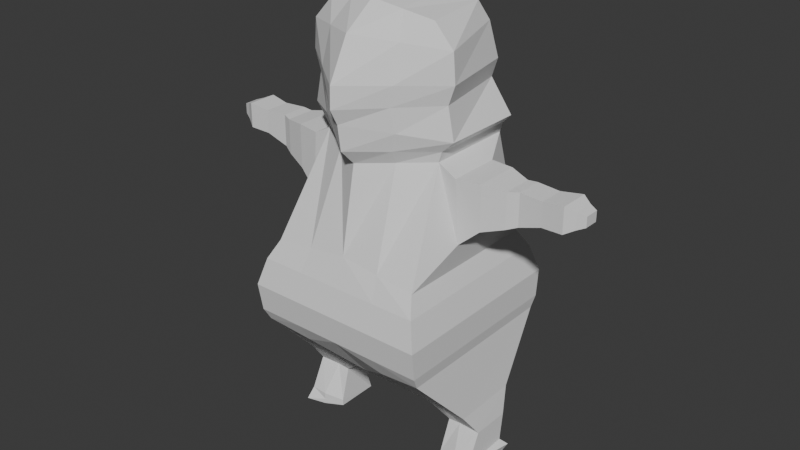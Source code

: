 # Source: CosmicFrog.blend  (saved by Blender 4.1.24; exported with 4.5.12 LTS)
import bpy
from mathutils import Matrix  # noqa: F401  (used for matrix-valued properties, if any)

bpy.ops.wm.read_factory_settings(use_empty=True)
scene = bpy.context.scene
scene.name = 'Scene'

# ---- collections
col_collection = bpy.data.collections.new('Collection'); scene.collection.children.link(col_collection)

# ---- world
world_world = bpy.data.worlds.new('World'); scene.world = world_world
world_world.use_nodes = True; world_world.node_tree.nodes.clear()
_N = world_world.node_tree.nodes; _L = world_world.node_tree.links
n0 = _N.new('ShaderNodeOutputWorld'); n0.name = 'World Output'; n0.location = (300, 300)
n1 = _N.new('ShaderNodeBackground'); n1.name = 'Background'; n1.location = (10, 300)
n1.inputs[0].default_value = (0.05088, 0.05088, 0.05088, 1.0)
_L.new(n1.outputs[0], n0.inputs[0])
n0.is_active_output = True
world_world.color = (0.05088, 0.05088, 0.05088)
world_world.use_sun_shadow = False
world_world.sun_shadow_jitter_overblur = 0.0

# ---- meshes
me_cube_001 = bpy.data.meshes.new('Cube.001')
me_cube_001.from_pydata([(0.0, 0.8299, 1.709), (0.0, -1.005, 1.709), (0.89, -1.005, 1.709), (0.89, 0.8299, 1.709), (0.8572, -0.8993, 1.316), (0.7422, -0.8332, 2.14), (0.8572, 0.7814, 1.317), (0.7422, 0.6428, 2.14), (0.0, 0.5434, 0.9503), (0.0, 0.6328, 2.23), (0.0, -0.5761, 0.9503), (0.0, -0.8325, 2.23), (0.0, -0.936, 1.97), (0.8182, -0.936, 1.97), (0.0, 0.7519, 1.97), (0.8182, 0.7519, 1.97), (0.88, 0.8183, 1.436), (0.88, -0.9633, 1.436), (0.0, -0.9633, 1.436), (0.0, 0.8183, 1.436), (0.595, -0.3145, 3.083), (0.595, 0.5316, 3.083), (0.0, 0.5228, 3.081), (0.0, -0.6772, 3.03), (1.871, -0.1197, 2.833), (1.871, 0.02087, 2.833), (1.871, -0.1197, 2.93), (1.871, 0.02087, 2.93), (1.198, -0.2192, 2.632), (1.198, -0.2192, 2.969), (1.198, 0.07453, 2.632), (1.198, 0.07453, 2.969), (1.799, -0.1505, 2.8), (1.799, 0.04284, 2.8), (1.799, 0.04284, 2.956), (1.799, -0.1505, 2.956), (1.713, -0.2006, 2.994), (1.713, -0.2006, 2.754), (1.713, 0.08772, 2.754), (1.713, 0.08772, 2.994), (1.512, -0.1855, 2.969), (1.512, -0.1855, 2.743), (1.512, 0.06143, 2.743), (1.512, 0.06143, 2.969), (1.294, -0.178, 2.977), (1.294, -0.178, 2.669), (1.294, 0.07635, 2.669), (1.294, 0.07635, 2.977), (0.7703, -0.3184, 2.988), (0.8087, -0.3184, 2.403), (0.8087, 0.1817, 2.403), (0.7703, 0.1817, 2.988), (0.9944, -0.2795, 2.567), (0.9944, 0.1516, 2.567), (0.9944, 0.1516, 2.994), (0.9944, -0.2795, 2.994), (0.0, 0.5175, 3.181), (0.6233, 0.5316, 3.18), (0.6233, -0.3145, 3.18), (0.0, -0.8236, 3.18), (0.0, 0.03193, 4.42), (0.5003, 0.2861, 4.271), (0.5345, -0.3145, 4.242), (0.0, -0.4246, 4.352), (0.7423, -0.3145, 3.765), (0.0, -0.9297, 3.765), (0.0, 0.6691, 3.788), (0.6022, 0.45, 3.765), (0.7217, -0.3145, 4.036), (0.0, 0.533, 4.115), (0.0, -0.7314, 4.136), (0.5542, 0.3794, 4.094), (0.0, -0.9352, 3.566), (0.5399, 0.4587, 3.588), (0.6801, -0.3145, 3.588), (0.0, 0.6643, 3.586), (0.0, -0.8579, 3.419), (0.7408, 0.4755, 3.289), (0.7408, -0.3145, 3.289), (0.0, 0.61, 3.289), (0.445, 0.8299, 1.709), (0.445, -1.005, 1.709), (0.3711, 0.6378, 2.185), (0.4286, -0.8444, 1.239), (0.4286, 0.7485, 1.24), (0.3711, -0.8329, 2.185), (0.4091, -0.936, 1.97), (0.4091, 0.7519, 1.97), (0.44, -0.9633, 1.436), (0.44, 0.8183, 1.436), (0.2975, 0.5272, 3.082), (0.2975, -0.4958, 3.056), (0.3117, 0.5245, 3.181), (0.3117, -0.5691, 3.18), (0.2502, 0.159, 4.346), (0.2673, -0.3696, 4.297), (0.3011, 0.567, 3.777), (0.3712, -0.6221, 3.765), (0.2771, 0.4562, 4.104), (0.3608, -0.523, 4.086), (0.34, -0.6248, 3.577), (0.27, 0.5678, 3.587), (0.3704, 0.565, 3.289), (0.3704, -0.5862, 3.354), (0.8042, 0.2216, 0.2006), (0.8041, -0.289, 0.1657), (0.6128, -0.234, 0.141), (0.6586, 0.1887, 0.1959), (0.9633, 0.2078, 0.1848), (0.9632, -0.2783, 0.17), (0.8069, 0.2216, 0.06894), (0.8069, -0.289, 0.04667), (0.6122, -0.234, 0.08086), (0.6122, 0.1887, 0.08086), (0.9918, 0.2311, 0.06168), (0.9916, -0.3439, 0.05399), (0.9183, 0.3399, 0.7029), (0.6163, -0.2557, 0.6627), (0.437, 0.2742, 0.6223), (0.9182, -0.3107, 0.6876), (0.6164, 0.3071, 0.6775), (0.437, -0.2008, 0.6081), (0.9615, 0.2478, 0.4524), (0.7493, 0.2561, 0.4539), (0.6274, -0.1305, 0.4534), (0.7492, -0.1307, 0.4627), (0.6274, 0.2232, 0.4097), (0.9614, -0.1362, 0.4565), (1.028, 0.2545, 0.1336), (0.8056, 0.2216, 0.1348), (0.6377, 0.1887, 0.131)], [(124, 126)], [(87, 82, 7, 15), (15, 7, 5, 13), (89, 80, 3, 16), (16, 3, 2, 17), (82, 9, 22, 90), (86, 85, 11, 12), (88, 81, 1, 18), (81, 86, 12, 1), (3, 15, 13, 2), (80, 87, 15, 3), (83, 88, 18, 10), (6, 16, 17, 4), (84, 89, 16, 6), (20, 21, 57, 58), (35, 32, 24, 26), (85, 5, 20, 91), (24, 25, 27, 26), (32, 33, 25, 24), (33, 34, 27, 25), (34, 35, 26, 27), (54, 55, 29, 31), (53, 54, 31, 30), (52, 53, 30, 28), (55, 52, 28, 29), (39, 36, 35, 34), (38, 39, 34, 33), (37, 38, 33, 32), (36, 37, 32, 35), (40, 41, 37, 36), (41, 42, 38, 37), (42, 43, 39, 38), (43, 40, 36, 39), (47, 44, 40, 43), (46, 47, 43, 42), (45, 46, 42, 41), (44, 45, 41, 40), (29, 28, 45, 44), (28, 30, 46, 45), (30, 31, 47, 46), (31, 29, 44, 47), (20, 5, 49, 48), (5, 7, 50, 49), (7, 21, 51, 50), (21, 20, 48, 51), (48, 49, 52, 55), (49, 50, 53, 52), (50, 51, 54, 53), (51, 48, 55, 54), (99, 68, 62, 95), (91, 20, 58, 93), (90, 22, 56, 92), (94, 60, 63, 95), (98, 69, 60, 94), (68, 71, 61, 62), (74, 73, 67, 64), (101, 75, 66, 96), (100, 74, 64, 97), (64, 67, 71, 68), (96, 66, 69, 98), (97, 64, 68, 99), (103, 78, 74, 100), (102, 79, 75, 101), (78, 77, 73, 74), (58, 57, 77, 78), (92, 56, 79, 102), (93, 58, 78, 103), (59, 93, 103, 76), (57, 92, 102, 77), (77, 102, 101, 73), (76, 103, 100, 72), (65, 97, 99, 70), (67, 96, 98, 71), (72, 100, 97, 65), (73, 101, 96, 67), (71, 98, 94, 61), (61, 94, 95, 62), (21, 90, 92, 57), (23, 91, 93, 59), (70, 99, 95, 63), (11, 85, 91, 23), (8, 19, 89, 84), (4, 17, 88, 83), (0, 14, 87, 80), (2, 13, 86, 81), (17, 2, 81, 88), (13, 5, 85, 86), (7, 82, 90, 21), (19, 0, 80, 89), (14, 9, 82, 87), (125, 124, 106, 105), (127, 125, 105, 109), (126, 123, 104, 107), (123, 122, 108, 104), (122, 127, 109, 108), (129, 128, 114, 110), (111, 112, 115), (106, 109, 115, 112), (108, 109, 115, 114, 128), (105, 106, 112, 111), (109, 105, 111, 115), (130, 129, 110, 113), (6, 4, 119, 116), (84, 6, 116, 120), (8, 84, 120, 118), (4, 83, 117, 119), (83, 10, 121, 117), (116, 119, 127, 122), (120, 116, 122, 123), (118, 120, 123, 126), (119, 117, 125, 127), (117, 121, 124, 125), (112, 115, 114, 113), (118, 126, 107, 130, 113, 112, 106, 124, 121, 10, 8), (107, 104, 129, 130), (104, 108, 128, 129)])
_uv = me_cube_001.uv_layers.new(name='UVMap')
_uv.uv.foreach_set('vector', [0.5625, 0.4375, 0.625, 0.4375, 0.625, 0.5, 0.5625, 0.5, 0.5625, 0.5, 0.625, 0.5, 0.625, 0.75, 0.5625, 0.75, 0.4375, 0.4375, 0.5, 0.4375, 0.5, 0.5, 0.4375, 0.5, 0.4375, 0.5, 0.5, 0.5, 0.5, 0.75, 0.4375, 0.75, 0.625, 0.4375, 0.625, 0.375, 0.625, 0.375, 0.625, 0.4375, 0.5625, 0.8125, 0.625, 0.8125, 0.625, 0.875, 0.5625, 0.875, 0.4375, 0.8125, 0.5, 0.8125, 0.5, 0.875, 0.4375, 0.875, 0.5, 0.8125, 0.5625, 0.8125, 0.5625, 0.875, 0.5, 0.875, 0.5, 0.5, 0.5625, 0.5, 0.5625, 0.75, 0.5, 0.75, 0.5, 0.4375, 0.5625, 0.4375, 0.5625, 0.5, 0.5, 0.5, 0.375, 0.8125, 0.4375, 0.8125, 0.4375, 0.875, 0.375, 0.875, 0.375, 0.5, 0.4375, 0.5, 0.4375, 0.75, 0.375, 0.75, 0.375, 0.4375, 0.4375, 0.4375, 0.4375, 0.5, 0.375, 0.5, 0.625, 0.75, 0.625, 0.5, 0.625, 0.5, 0.625, 0.75, 0.625, 0.75, 0.625, 0.75, 0.625, 0.75, 0.625, 0.75, 0.625, 0.8125, 0.625, 0.75, 0.625, 0.75, 0.625, 0.8125, 0.625, 0.75, 0.625, 0.5, 0.625, 0.5, 0.625, 0.75, 0.625, 0.75, 0.625, 0.5, 0.625, 0.5, 0.625, 0.75, 0.625, 0.5, 0.625, 0.5, 0.625, 0.5, 0.625, 0.5, 0.625, 0.5, 0.625, 0.75, 0.625, 0.75, 0.625, 0.5, 0.625, 0.5, 0.625, 0.75, 0.625, 0.75, 0.625, 0.5, 0.625, 0.5, 0.625, 0.5, 0.625, 0.5, 0.625, 0.5, 0.625, 0.75, 0.625, 0.5, 0.625, 0.5, 0.625, 0.75, 0.625, 0.75, 0.625, 0.75, 0.625, 0.75, 0.625, 0.75, 0.625, 0.5, 0.625, 0.75, 0.625, 0.75, 0.625, 0.5, 0.625, 0.5, 0.625, 0.5, 0.625, 0.5, 0.625, 0.5, 0.625, 0.75, 0.625, 0.5, 0.625, 0.5, 0.625, 0.75, 0.625, 0.75, 0.625, 0.75, 0.625, 0.75, 0.625, 0.75, 0.625, 0.75, 0.625, 0.75, 0.625, 0.75, 0.625, 0.75, 0.625, 0.75, 0.625, 0.5, 0.625, 0.5, 0.625, 0.75, 0.625, 0.5, 0.625, 0.5, 0.625, 0.5, 0.625, 0.5, 0.625, 0.5, 0.625, 0.75, 0.625, 0.75, 0.625, 0.5, 0.625, 0.5, 0.625, 0.75, 0.625, 0.75, 0.625, 0.5, 0.625, 0.5, 0.625, 0.5, 0.625, 0.5, 0.625, 0.5, 0.625, 0.75, 0.625, 0.5, 0.625, 0.5, 0.625, 0.75, 0.625, 0.75, 0.625, 0.75, 0.625, 0.75, 0.625, 0.75, 0.625, 0.75, 0.625, 0.75, 0.625, 0.75, 0.625, 0.75, 0.625, 0.75, 0.625, 0.5, 0.625, 0.5, 0.625, 0.75, 0.625, 0.5, 0.625, 0.5, 0.625, 0.5, 0.625, 0.5, 0.625, 0.5, 0.625, 0.75, 0.625, 0.75, 0.625, 0.5, 0.625, 0.75, 0.625, 0.75, 0.625, 0.75, 0.625, 0.75, 0.625, 0.75, 0.625, 0.5, 0.625, 0.5, 0.625, 0.75, 0.625, 0.5, 0.625, 0.5, 0.625, 0.5, 0.625, 0.5, 0.625, 0.5, 0.625, 0.75, 0.625, 0.75, 0.625, 0.5, 0.625, 0.75, 0.625, 0.75, 0.625, 0.75, 0.625, 0.75, 0.625, 0.75, 0.625, 0.5, 0.625, 0.5, 0.625, 0.75, 0.625, 0.5, 0.625, 0.5, 0.625, 0.5, 0.625, 0.5, 0.625, 0.5, 0.625, 0.75, 0.625, 0.75, 0.625, 0.5, 0.625, 0.8125, 0.625, 0.75, 0.625, 0.75, 0.625, 0.8125, 0.625, 0.8125, 0.625, 0.75, 0.625, 0.75, 0.625, 0.8125, 0.625, 0.4375, 0.625, 0.375, 0.625, 0.375, 0.625, 0.4375, 0.6875, 0.5, 0.75, 0.5, 0.75, 0.75, 0.6875, 0.75, 0.625, 0.4375, 0.625, 0.375, 0.625, 0.375, 0.625, 0.4375, 0.625, 0.75, 0.625, 0.5, 0.625, 0.5, 0.625, 0.75, 0.625, 0.75, 0.625, 0.5, 0.625, 0.5, 0.625, 0.75, 0.625, 0.4375, 0.625, 0.375, 0.625, 0.375, 0.625, 0.4375, 0.625, 0.8125, 0.625, 0.75, 0.625, 0.75, 0.625, 0.8125, 0.625, 0.75, 0.625, 0.5, 0.625, 0.5, 0.625, 0.75, 0.625, 0.4375, 0.625, 0.375, 0.625, 0.375, 0.625, 0.4375, 0.625, 0.8125, 0.625, 0.75, 0.625, 0.75, 0.625, 0.8125, 0.625, 0.8125, 0.625, 0.75, 0.625, 0.75, 0.625, 0.8125, 0.625, 0.4375, 0.625, 0.375, 0.625, 0.375, 0.625, 0.4375, 0.625, 0.75, 0.625, 0.5, 0.625, 0.5, 0.625, 0.75, 0.625, 0.75, 0.625, 0.5, 0.625, 0.5, 0.625, 0.75, 0.625, 0.4375, 0.625, 0.375, 0.625, 0.375, 0.625, 0.4375, 0.625, 0.8125, 0.625, 0.75, 0.625, 0.75, 0.625, 0.8125, 0.625, 0.875, 0.625, 0.8125, 0.625, 0.8125, 0.625, 0.875, 0.625, 0.5, 0.625, 0.4375, 0.625, 0.4375, 0.625, 0.5, 0.625, 0.5, 0.625, 0.4375, 0.625, 0.4375, 0.625, 0.5, 0.625, 0.875, 0.625, 0.8125, 0.625, 0.8125, 0.625, 0.875, 0.625, 0.875, 0.625, 0.8125, 0.625, 0.8125, 0.625, 0.875, 0.625, 0.5, 0.625, 0.4375, 0.625, 0.4375, 0.625, 0.5, 0.625, 0.875, 0.625, 0.8125, 0.625, 0.8125, 0.625, 0.875, 0.625, 0.5, 0.625, 0.4375, 0.625, 0.4375, 0.625, 0.5, 0.625, 0.5, 0.625, 0.4375, 0.625, 0.4375, 0.625, 0.5, 0.625, 0.5, 0.6875, 0.5, 0.6875, 0.75, 0.625, 0.75, 0.625, 0.5, 0.625, 0.4375, 0.625, 0.4375, 0.625, 0.5, 0.625, 0.875, 0.625, 0.8125, 0.625, 0.8125, 0.625, 0.875, 0.625, 0.875, 0.625, 0.8125, 0.625, 0.8125, 0.625, 0.875, 0.625, 0.875, 0.625, 0.8125, 0.625, 0.8125, 0.625, 0.875, 0.375, 0.375, 0.4375, 0.375, 0.4375, 0.4375, 0.375, 0.4375, 0.375, 0.75, 0.4375, 0.75, 0.4375, 0.8125, 0.375, 0.8125, 0.5, 0.375, 0.5625, 0.375, 0.5625, 0.4375, 0.5, 0.4375, 0.5, 0.75, 0.5625, 0.75, 0.5625, 0.8125, 0.5, 0.8125, 0.4375, 0.75, 0.5, 0.75, 0.5, 0.8125, 0.4375, 0.8125, 0.5625, 0.75, 0.625, 0.75, 0.625, 0.8125, 0.5625, 0.8125, 0.625, 0.5, 0.625, 0.4375, 0.625, 0.4375, 0.625, 0.5, 0.4375, 0.375, 0.5, 0.375, 0.5, 0.4375, 0.4375, 0.4375, 0.5625, 0.375, 0.625, 0.375, 0.625, 0.4375, 0.5625, 0.4375, 0.375, 0.8125, 0.375, 0.875, 0.375, 0.875, 0.375, 0.8125, 0.375, 0.75, 0.375, 0.8125, 0.375, 0.8125, 0.375, 0.75, 0.375, 0.375, 0.375, 0.4375, 0.375, 0.4375, 0.375, 0.375, 0.375, 0.4375, 0.375, 0.5, 0.375, 0.5, 0.375, 0.4375, 0.375, 0.5, 0.375, 0.75, 0.375, 0.75, 0.375, 0.5, 0.375, 0.4375, 0.375, 0.5, 0.375, 0.5, 0.375, 0.4375, 0.375, 0.8125, 0.375, 0.875, 0.375, 0.75, 0.0, 0.0, 0.0, 0.0, 0.0, 0.0, 0.0, 0.0, 0.375, 0.5, 0.375, 0.75, 0.375, 0.75, 0.375, 0.5, 0.375, 0.5, 0.375, 0.8125, 0.375, 0.875, 0.375, 0.875, 0.375, 0.8125, 0.375, 0.75, 0.375, 0.8125, 0.375, 0.8125, 0.375, 0.75, 0.375, 0.375, 0.375, 0.4375, 0.375, 0.4375, 0.375, 0.375, 0.375, 0.5, 0.375, 0.75, 0.375, 0.75, 0.375, 0.5, 0.375, 0.4375, 0.375, 0.5, 0.375, 0.5, 0.375, 0.4375, 0.375, 0.375, 0.375, 0.4375, 0.375, 0.4375, 0.375, 0.375, 0.375, 0.75, 0.375, 0.8125, 0.375, 0.8125, 0.375, 0.75, 0.375, 0.8125, 0.375, 0.875, 0.375, 0.875, 0.375, 0.8125, 0.375, 0.5, 0.375, 0.75, 0.375, 0.75, 0.375, 0.5, 0.375, 0.4375, 0.375, 0.5, 0.375, 0.5, 0.375, 0.4375, 0.375, 0.375, 0.375, 0.4375, 0.375, 0.4375, 0.375, 0.375, 0.375, 0.75, 0.375, 0.8125, 0.375, 0.8125, 0.375, 0.75, 0.375, 0.8125, 0.375, 0.875, 0.375, 0.875, 0.375, 0.8125, 0.0, 0.0, 0.0, 0.0, 0.0, 0.0, 0.0, 0.0, 0.0, 0.0, 0.0, 0.0, 0.0, 0.0, 0.0, 0.0, 0.0, 0.0, 0.0, 0.0, 0.0, 0.0, 0.0, 0.0, 0.0, 0.0, 0.0, 0.0, 0.0, 0.0, 0.375, 0.375, 0.375, 0.4375, 0.375, 0.4375, 0.375, 0.375, 0.375, 0.4375, 0.375, 0.5, 0.375, 0.5, 0.375, 0.4375])
me_cube_001.update()

# ---- objects
ob_frontref = bpy.data.objects.new('FrontRef', None)
ob_sideref = bpy.data.objects.new('SideRef', None)
ob_handref = bpy.data.objects.new('HandRef', None)
ob_cube = bpy.data.objects.new('Cube', me_cube_001)

# ---- transforms, parenting, visibility, modifiers, constraints
ob_frontref.location = (0.02697, 4.0, 2.204)
ob_frontref.rotation_euler = (1.571, -0.0, 0.0)
ob_frontref.empty_display_type = 'IMAGE'
ob_frontref.empty_display_size = 5.0
ob_frontref.use_empty_image_alpha = True
ob_frontref.color = (1.0, 1.0, 1.0, 0.06962)
ob_sideref.location = (-4.0, -0.0597, 2.218)
ob_sideref.rotation_euler = (1.571, -0.0, 1.571)
ob_sideref.scale = (1.0, 0.9184, 0.9184)
ob_sideref.empty_display_type = 'IMAGE'
ob_sideref.empty_display_size = 5.0
ob_sideref.use_empty_image_alpha = True
ob_sideref.color = (1.0, 1.0, 1.0, 0.1899)
ob_handref.location = (1.261, -0.05598, 0.0003273)
ob_handref.rotation_euler = (0.0, 0.0, 1.571)
ob_handref.scale = (0.5076, 0.5076, 0.5076)
ob_handref.empty_display_type = 'IMAGE'
ob_handref.empty_display_size = 5.0
ob_handref.use_empty_image_alpha = True
ob_handref.color = (1.0, 1.0, 1.0, 0.2025)
ob_cube.location = (0.0, 0.0, -0.04597)
_m = ob_cube.modifiers.new('Mirror', 'MIRROR')

# ---- collection membership
col_collection.objects.link(ob_frontref)
col_collection.objects.link(ob_sideref)
col_collection.objects.link(ob_handref)
col_collection.objects.link(ob_cube)

# ---- scene / render settings (as saved in the file)
scene.frame_start = 1; scene.frame_end = 250; scene.frame_set(1)
scene.render.engine = 'BLENDER_EEVEE_NEXT'
scene.cycles.sampling_pattern = 'TABULATED_SOBOL'
scene.eevee.ray_tracing_options.trace_max_roughness = 0.0
bpy.context.view_layer.update()

# ---- added for rendering (the .blend has no active camera and no usable light): camera, sun
cam_auto = bpy.data.cameras.new('AutoCamera')
cam_auto.lens = 50.0
cam_auto.sensor_width = 36.0
cam_auto.clip_end = 1000.0
ob_auto_camera = bpy.data.objects.new('AutoCamera', cam_auto)
scene.collection.objects.link(ob_auto_camera)
ob_auto_camera.location = (5.59, -6.79546, 6.65954)
ob_auto_camera.rotation_euler = (1.09748, -7.21219e-08, 0.694738)
scene.camera = ob_auto_camera
light_auto_sun = bpy.data.lights.new('AutoSun', 'SUN')
light_auto_sun.energy = 3.0
light_auto_sun.angle = 0.0523599
ob_auto_sun = bpy.data.objects.new('AutoSun', light_auto_sun)
scene.collection.objects.link(ob_auto_sun)
ob_auto_sun.rotation_euler = (0.872665, 0.174533, 0.523599)
bpy.context.view_layer.update()
